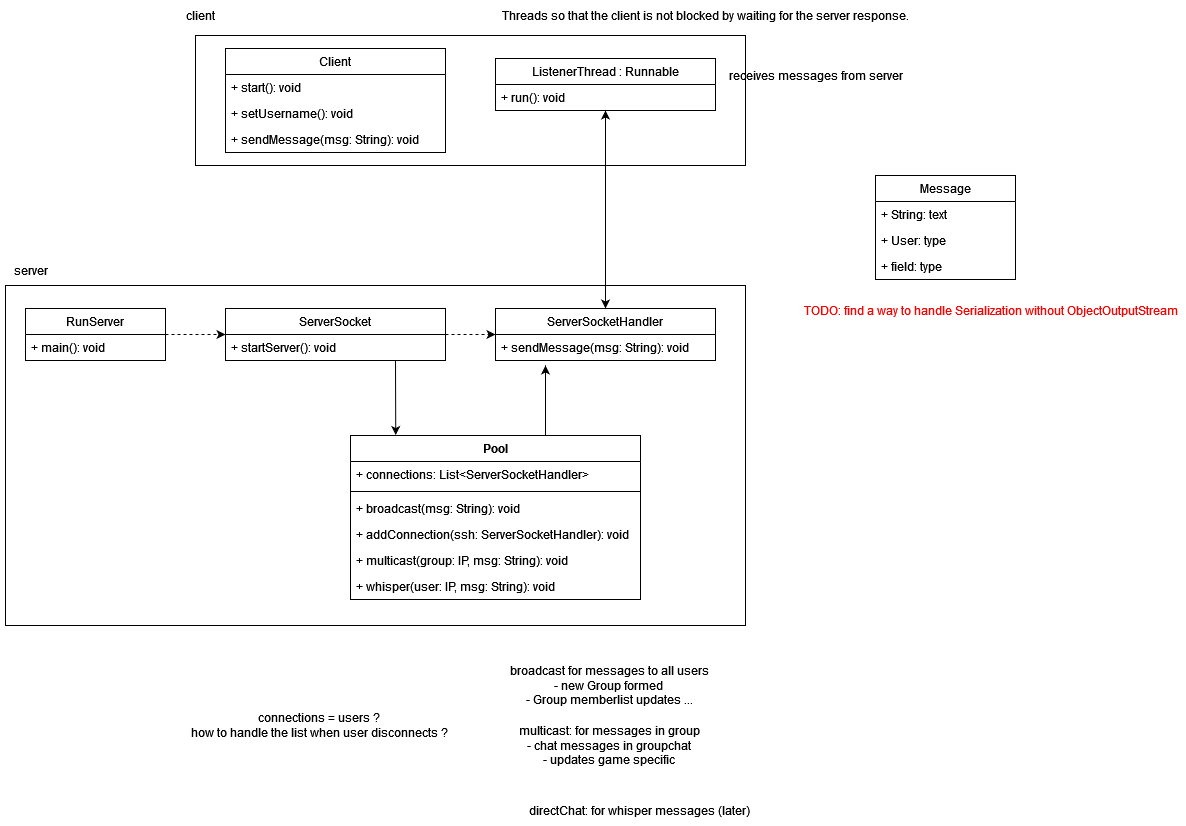

The diagram above was exported from draw.io. Its source (the exported page's mxGraphModel, read from the mxfile embedded in the PNG):
<mxGraphModel dx="1687" dy="1019" grid="1" gridSize="10" guides="1" tooltips="1" connect="1" arrows="1" fold="1" page="1" pageScale="1" pageWidth="850" pageHeight="1100" math="0" shadow="0">
  <root>
    <mxCell id="0" />
    <mxCell id="1" parent="0" />
    <mxCell id="3uSQNCMeyIT5lVg4I5bS-1" value="" style="rounded=0;whiteSpace=wrap;html=1;" parent="1" vertex="1">
      <mxGeometry x="270" y="80" width="550" height="130" as="geometry" />
    </mxCell>
    <mxCell id="3uSQNCMeyIT5lVg4I5bS-2" value="client" style="text;html=1;align=center;verticalAlign=middle;resizable=0;points=[];autosize=1;strokeColor=none;fillColor=none;" parent="1" vertex="1">
      <mxGeometry x="250" y="45" width="50" height="30" as="geometry" />
    </mxCell>
    <mxCell id="3uSQNCMeyIT5lVg4I5bS-10" value="Client" style="swimlane;fontStyle=0;childLayout=stackLayout;horizontal=1;startSize=26;fillColor=none;horizontalStack=0;resizeParent=1;resizeParentMax=0;resizeLast=0;collapsible=1;marginBottom=0;whiteSpace=wrap;html=1;" parent="1" vertex="1">
      <mxGeometry x="300" y="93" width="220" height="104" as="geometry" />
    </mxCell>
    <mxCell id="BGzaqaLqHguNFF6IHgb8-1" value="+ start(): void" style="text;strokeColor=none;fillColor=none;align=left;verticalAlign=top;spacingLeft=4;spacingRight=4;overflow=hidden;rotatable=0;points=[[0,0.5],[1,0.5]];portConstraint=eastwest;whiteSpace=wrap;html=1;" parent="3uSQNCMeyIT5lVg4I5bS-10" vertex="1">
      <mxGeometry y="26" width="220" height="26" as="geometry" />
    </mxCell>
    <mxCell id="BGzaqaLqHguNFF6IHgb8-5" value="+ setUsername(): void" style="text;strokeColor=none;fillColor=none;align=left;verticalAlign=top;spacingLeft=4;spacingRight=4;overflow=hidden;rotatable=0;points=[[0,0.5],[1,0.5]];portConstraint=eastwest;whiteSpace=wrap;html=1;" parent="3uSQNCMeyIT5lVg4I5bS-10" vertex="1">
      <mxGeometry y="52" width="220" height="26" as="geometry" />
    </mxCell>
    <mxCell id="3uSQNCMeyIT5lVg4I5bS-11" value="+ sendMessage(msg: String): void" style="text;strokeColor=none;fillColor=none;align=left;verticalAlign=top;spacingLeft=4;spacingRight=4;overflow=hidden;rotatable=0;points=[[0,0.5],[1,0.5]];portConstraint=eastwest;whiteSpace=wrap;html=1;" parent="3uSQNCMeyIT5lVg4I5bS-10" vertex="1">
      <mxGeometry y="78" width="220" height="26" as="geometry" />
    </mxCell>
    <mxCell id="3uSQNCMeyIT5lVg4I5bS-14" value="ListenerThread : Runnable" style="swimlane;fontStyle=0;childLayout=stackLayout;horizontal=1;startSize=26;fillColor=none;horizontalStack=0;resizeParent=1;resizeParentMax=0;resizeLast=0;collapsible=1;marginBottom=0;whiteSpace=wrap;html=1;" parent="1" vertex="1">
      <mxGeometry x="570" y="103" width="220" height="52" as="geometry" />
    </mxCell>
    <mxCell id="3uSQNCMeyIT5lVg4I5bS-15" value="+ run(): void" style="text;strokeColor=none;fillColor=none;align=left;verticalAlign=top;spacingLeft=4;spacingRight=4;overflow=hidden;rotatable=0;points=[[0,0.5],[1,0.5]];portConstraint=eastwest;whiteSpace=wrap;html=1;" parent="3uSQNCMeyIT5lVg4I5bS-14" vertex="1">
      <mxGeometry y="26" width="220" height="26" as="geometry" />
    </mxCell>
    <mxCell id="3uSQNCMeyIT5lVg4I5bS-18" value="Threads so that the client is not blocked by waiting for the server response." style="text;html=1;align=center;verticalAlign=middle;resizable=0;points=[];autosize=1;strokeColor=none;fillColor=none;" parent="1" vertex="1">
      <mxGeometry x="570" y="45" width="420" height="30" as="geometry" />
    </mxCell>
    <mxCell id="3uSQNCMeyIT5lVg4I5bS-19" value="" style="rounded=0;whiteSpace=wrap;html=1;" parent="1" vertex="1">
      <mxGeometry x="80" y="330" width="740" height="340" as="geometry" />
    </mxCell>
    <mxCell id="3uSQNCMeyIT5lVg4I5bS-20" value="server" style="text;html=1;align=center;verticalAlign=middle;resizable=0;points=[];autosize=1;strokeColor=none;fillColor=none;" parent="1" vertex="1">
      <mxGeometry x="75" y="300" width="60" height="30" as="geometry" />
    </mxCell>
    <mxCell id="3uSQNCMeyIT5lVg4I5bS-50" style="edgeStyle=orthogonalEdgeStyle;rounded=0;orthogonalLoop=1;jettySize=auto;html=1;entryX=0;entryY=0.5;entryDx=0;entryDy=0;dashed=1;" parent="1" source="3uSQNCMeyIT5lVg4I5bS-21" target="3uSQNCMeyIT5lVg4I5bS-23" edge="1">
      <mxGeometry relative="1" as="geometry" />
    </mxCell>
    <mxCell id="3uSQNCMeyIT5lVg4I5bS-21" value="RunServer" style="swimlane;fontStyle=0;childLayout=stackLayout;horizontal=1;startSize=26;fillColor=none;horizontalStack=0;resizeParent=1;resizeParentMax=0;resizeLast=0;collapsible=1;marginBottom=0;whiteSpace=wrap;html=1;" parent="1" vertex="1">
      <mxGeometry x="100" y="353" width="140" height="52" as="geometry" />
    </mxCell>
    <mxCell id="3uSQNCMeyIT5lVg4I5bS-22" value="+ main(): void" style="text;strokeColor=none;fillColor=none;align=left;verticalAlign=top;spacingLeft=4;spacingRight=4;overflow=hidden;rotatable=0;points=[[0,0.5],[1,0.5]];portConstraint=eastwest;whiteSpace=wrap;html=1;" parent="3uSQNCMeyIT5lVg4I5bS-21" vertex="1">
      <mxGeometry y="26" width="140" height="26" as="geometry" />
    </mxCell>
    <mxCell id="3uSQNCMeyIT5lVg4I5bS-51" style="edgeStyle=orthogonalEdgeStyle;rounded=0;orthogonalLoop=1;jettySize=auto;html=1;entryX=0;entryY=0.5;entryDx=0;entryDy=0;dashed=1;" parent="1" source="3uSQNCMeyIT5lVg4I5bS-23" target="3uSQNCMeyIT5lVg4I5bS-26" edge="1">
      <mxGeometry relative="1" as="geometry" />
    </mxCell>
    <mxCell id="3uSQNCMeyIT5lVg4I5bS-23" value="ServerSocket" style="swimlane;fontStyle=0;childLayout=stackLayout;horizontal=1;startSize=26;fillColor=none;horizontalStack=0;resizeParent=1;resizeParentMax=0;resizeLast=0;collapsible=1;marginBottom=0;whiteSpace=wrap;html=1;" parent="1" vertex="1">
      <mxGeometry x="300" y="353" width="220" height="52" as="geometry" />
    </mxCell>
    <mxCell id="3uSQNCMeyIT5lVg4I5bS-24" value="+ startServer(): void" style="text;strokeColor=none;fillColor=none;align=left;verticalAlign=top;spacingLeft=4;spacingRight=4;overflow=hidden;rotatable=0;points=[[0,0.5],[1,0.5]];portConstraint=eastwest;whiteSpace=wrap;html=1;" parent="3uSQNCMeyIT5lVg4I5bS-23" vertex="1">
      <mxGeometry y="26" width="220" height="26" as="geometry" />
    </mxCell>
    <mxCell id="3uSQNCMeyIT5lVg4I5bS-26" value="ServerSocketHandler" style="swimlane;fontStyle=0;childLayout=stackLayout;horizontal=1;startSize=26;fillColor=none;horizontalStack=0;resizeParent=1;resizeParentMax=0;resizeLast=0;collapsible=1;marginBottom=0;whiteSpace=wrap;html=1;" parent="1" vertex="1">
      <mxGeometry x="570" y="353" width="220" height="52" as="geometry" />
    </mxCell>
    <mxCell id="3uSQNCMeyIT5lVg4I5bS-27" value="+ sendMessage(msg: String): void" style="text;strokeColor=none;fillColor=none;align=left;verticalAlign=top;spacingLeft=4;spacingRight=4;overflow=hidden;rotatable=0;points=[[0,0.5],[1,0.5]];portConstraint=eastwest;whiteSpace=wrap;html=1;" parent="3uSQNCMeyIT5lVg4I5bS-26" vertex="1">
      <mxGeometry y="26" width="220" height="26" as="geometry" />
    </mxCell>
    <mxCell id="3uSQNCMeyIT5lVg4I5bS-32" value="Pool" style="swimlane;fontStyle=1;align=center;verticalAlign=top;childLayout=stackLayout;horizontal=1;startSize=26;horizontalStack=0;resizeParent=1;resizeParentMax=0;resizeLast=0;collapsible=1;marginBottom=0;whiteSpace=wrap;html=1;" parent="1" vertex="1">
      <mxGeometry x="425" y="480" width="290" height="164" as="geometry" />
    </mxCell>
    <mxCell id="3uSQNCMeyIT5lVg4I5bS-33" value="+ connections: List&amp;lt;ServerSocketHandler&amp;gt;" style="text;strokeColor=none;fillColor=none;align=left;verticalAlign=top;spacingLeft=4;spacingRight=4;overflow=hidden;rotatable=0;points=[[0,0.5],[1,0.5]];portConstraint=eastwest;whiteSpace=wrap;html=1;" parent="3uSQNCMeyIT5lVg4I5bS-32" vertex="1">
      <mxGeometry y="26" width="290" height="26" as="geometry" />
    </mxCell>
    <mxCell id="3uSQNCMeyIT5lVg4I5bS-34" value="" style="line;strokeWidth=1;fillColor=none;align=left;verticalAlign=middle;spacingTop=-1;spacingLeft=3;spacingRight=3;rotatable=0;labelPosition=right;points=[];portConstraint=eastwest;strokeColor=inherit;" parent="3uSQNCMeyIT5lVg4I5bS-32" vertex="1">
      <mxGeometry y="52" width="290" height="8" as="geometry" />
    </mxCell>
    <mxCell id="3uSQNCMeyIT5lVg4I5bS-35" value="+ broadcast(msg: String): void&amp;nbsp;" style="text;strokeColor=none;fillColor=none;align=left;verticalAlign=top;spacingLeft=4;spacingRight=4;overflow=hidden;rotatable=0;points=[[0,0.5],[1,0.5]];portConstraint=eastwest;whiteSpace=wrap;html=1;" parent="3uSQNCMeyIT5lVg4I5bS-32" vertex="1">
      <mxGeometry y="60" width="290" height="26" as="geometry" />
    </mxCell>
    <mxCell id="3uSQNCMeyIT5lVg4I5bS-43" value="+ addConnection(ssh: ServerSocketHandler): void&amp;nbsp;" style="text;strokeColor=none;fillColor=none;align=left;verticalAlign=top;spacingLeft=4;spacingRight=4;overflow=hidden;rotatable=0;points=[[0,0.5],[1,0.5]];portConstraint=eastwest;whiteSpace=wrap;html=1;" parent="3uSQNCMeyIT5lVg4I5bS-32" vertex="1">
      <mxGeometry y="86" width="290" height="26" as="geometry" />
    </mxCell>
    <mxCell id="3uSQNCMeyIT5lVg4I5bS-44" value="+ multicast(group: IP, msg: String): void&amp;nbsp;" style="text;strokeColor=none;fillColor=none;align=left;verticalAlign=top;spacingLeft=4;spacingRight=4;overflow=hidden;rotatable=0;points=[[0,0.5],[1,0.5]];portConstraint=eastwest;whiteSpace=wrap;html=1;" parent="3uSQNCMeyIT5lVg4I5bS-32" vertex="1">
      <mxGeometry y="112" width="290" height="26" as="geometry" />
    </mxCell>
    <mxCell id="3uSQNCMeyIT5lVg4I5bS-48" value="+ whisper(user: IP, msg: String): void&amp;nbsp;" style="text;strokeColor=none;fillColor=none;align=left;verticalAlign=top;spacingLeft=4;spacingRight=4;overflow=hidden;rotatable=0;points=[[0,0.5],[1,0.5]];portConstraint=eastwest;whiteSpace=wrap;html=1;" parent="3uSQNCMeyIT5lVg4I5bS-32" vertex="1">
      <mxGeometry y="138" width="290" height="26" as="geometry" />
    </mxCell>
    <mxCell id="3uSQNCMeyIT5lVg4I5bS-36" value="connections = users ?&amp;nbsp;&lt;br&gt;how to handle the list when user disconnects ?&amp;nbsp;" style="text;html=1;align=center;verticalAlign=middle;resizable=0;points=[];autosize=1;strokeColor=none;fillColor=none;" parent="1" vertex="1">
      <mxGeometry x="260" y="750" width="270" height="40" as="geometry" />
    </mxCell>
    <mxCell id="3uSQNCMeyIT5lVg4I5bS-45" value="broadcast for messages to all users&amp;nbsp;&lt;br&gt;- new Group formed&amp;nbsp;&lt;br&gt;- Group memberlist updates ...&amp;nbsp;" style="text;html=1;align=center;verticalAlign=middle;resizable=0;points=[];autosize=1;strokeColor=none;fillColor=none;" parent="1" vertex="1">
      <mxGeometry x="575" y="700" width="220" height="60" as="geometry" />
    </mxCell>
    <mxCell id="3uSQNCMeyIT5lVg4I5bS-46" value="multicast: for messages in group&amp;nbsp;&lt;br&gt;- chat messages in groupchat&amp;nbsp;&lt;br&gt;- updates game specific&amp;nbsp;" style="text;html=1;align=center;verticalAlign=middle;resizable=0;points=[];autosize=1;strokeColor=none;fillColor=none;" parent="1" vertex="1">
      <mxGeometry x="585" y="760" width="200" height="60" as="geometry" />
    </mxCell>
    <mxCell id="3uSQNCMeyIT5lVg4I5bS-47" value="directChat: for whisper messages (later)&amp;nbsp;" style="text;html=1;align=center;verticalAlign=middle;resizable=0;points=[];autosize=1;strokeColor=none;fillColor=none;" parent="1" vertex="1">
      <mxGeometry x="595" y="840" width="240" height="30" as="geometry" />
    </mxCell>
    <mxCell id="3uSQNCMeyIT5lVg4I5bS-57" value="" style="endArrow=classic;html=1;rounded=0;entryX=0.156;entryY=-0.003;entryDx=0;entryDy=0;entryPerimeter=0;" parent="1" target="3uSQNCMeyIT5lVg4I5bS-32" edge="1">
      <mxGeometry width="50" height="50" relative="1" as="geometry">
        <mxPoint x="470" y="405" as="sourcePoint" />
        <mxPoint x="470" y="445" as="targetPoint" />
      </mxGeometry>
    </mxCell>
    <mxCell id="3uSQNCMeyIT5lVg4I5bS-59" value="" style="endArrow=classic;html=1;rounded=0;" parent="1" edge="1">
      <mxGeometry width="50" height="50" relative="1" as="geometry">
        <mxPoint x="620" y="480" as="sourcePoint" />
        <mxPoint x="620" y="410" as="targetPoint" />
      </mxGeometry>
    </mxCell>
    <mxCell id="3uSQNCMeyIT5lVg4I5bS-60" style="rounded=0;orthogonalLoop=1;jettySize=auto;html=1;entryX=0.5;entryY=0;entryDx=0;entryDy=0;endArrow=classic;endFill=1;startArrow=classic;startFill=1;" parent="1" source="3uSQNCMeyIT5lVg4I5bS-14" target="3uSQNCMeyIT5lVg4I5bS-26" edge="1">
      <mxGeometry relative="1" as="geometry" />
    </mxCell>
    <mxCell id="3uSQNCMeyIT5lVg4I5bS-61" value="Message" style="swimlane;fontStyle=0;childLayout=stackLayout;horizontal=1;startSize=26;fillColor=none;horizontalStack=0;resizeParent=1;resizeParentMax=0;resizeLast=0;collapsible=1;marginBottom=0;whiteSpace=wrap;html=1;" parent="1" vertex="1">
      <mxGeometry x="950" y="220" width="140" height="104" as="geometry" />
    </mxCell>
    <mxCell id="3uSQNCMeyIT5lVg4I5bS-62" value="+ String: text" style="text;strokeColor=none;fillColor=none;align=left;verticalAlign=top;spacingLeft=4;spacingRight=4;overflow=hidden;rotatable=0;points=[[0,0.5],[1,0.5]];portConstraint=eastwest;whiteSpace=wrap;html=1;" parent="3uSQNCMeyIT5lVg4I5bS-61" vertex="1">
      <mxGeometry y="26" width="140" height="26" as="geometry" />
    </mxCell>
    <mxCell id="3uSQNCMeyIT5lVg4I5bS-63" value="+ User: type" style="text;strokeColor=none;fillColor=none;align=left;verticalAlign=top;spacingLeft=4;spacingRight=4;overflow=hidden;rotatable=0;points=[[0,0.5],[1,0.5]];portConstraint=eastwest;whiteSpace=wrap;html=1;" parent="3uSQNCMeyIT5lVg4I5bS-61" vertex="1">
      <mxGeometry y="52" width="140" height="26" as="geometry" />
    </mxCell>
    <mxCell id="3uSQNCMeyIT5lVg4I5bS-64" value="+ field: type" style="text;strokeColor=none;fillColor=none;align=left;verticalAlign=top;spacingLeft=4;spacingRight=4;overflow=hidden;rotatable=0;points=[[0,0.5],[1,0.5]];portConstraint=eastwest;whiteSpace=wrap;html=1;" parent="3uSQNCMeyIT5lVg4I5bS-61" vertex="1">
      <mxGeometry y="78" width="140" height="26" as="geometry" />
    </mxCell>
    <mxCell id="3uSQNCMeyIT5lVg4I5bS-65" value="&lt;font color=&quot;#ff0000&quot;&gt;TODO: find a way to handle Serialization without ObjectOutputStream&lt;br&gt;&lt;/font&gt;" style="text;html=1;align=center;verticalAlign=middle;resizable=0;points=[];autosize=1;strokeColor=none;fillColor=none;" parent="1" vertex="1">
      <mxGeometry x="870" y="340" width="390" height="30" as="geometry" />
    </mxCell>
    <mxCell id="BGzaqaLqHguNFF6IHgb8-2" value="receives messages from server" style="text;html=1;align=center;verticalAlign=middle;resizable=0;points=[];autosize=1;strokeColor=none;fillColor=none;" parent="1" vertex="1">
      <mxGeometry x="795" y="105" width="190" height="30" as="geometry" />
    </mxCell>
  </root>
</mxGraphModel>